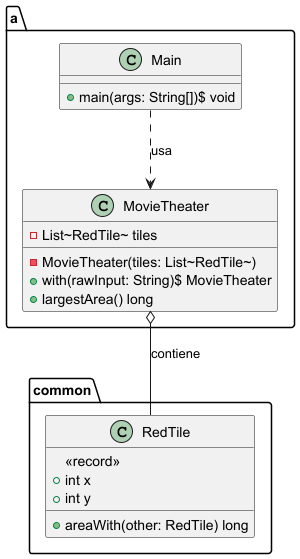

The diagram above was rendered by PlantUML. Its source (embedded in the PNG):
@startumlclassDiagram
             namespace common {
                 class RedTile {
                     <<record>>
                     +int x
                     +int y
                     +areaWith(other: RedTile) long
                 }
             }
         
             namespace a {
                 class MovieTheater {
                     -List~RedTile~ tiles
                     -MovieTheater(tiles: List~RedTile~)
                     +with(rawInput: String)$ MovieTheater
                     +largestArea() long
                 }
                 
                 class Main {
                     +main(args: String[])$ void
                 }
             }
         
             MovieTheater o-- RedTile : contiene
             Main ..> MovieTheater : usa
@enduml